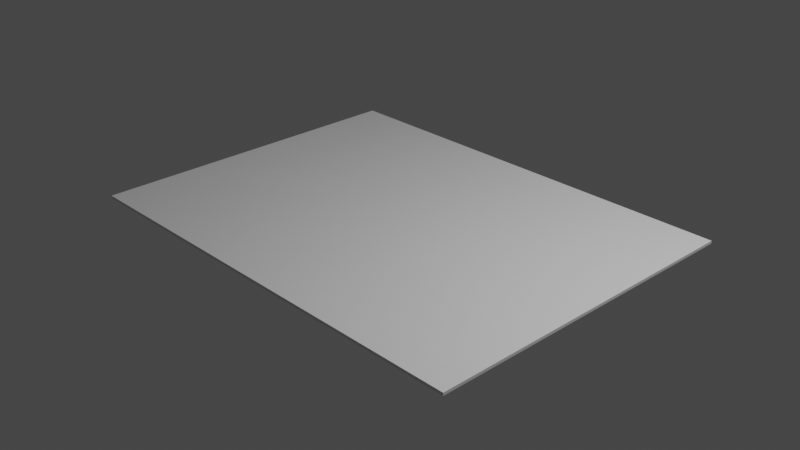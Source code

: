 # Source: journalexcerpt.blend  (saved by Blender 3.1.7; exported with 4.5.12 LTS)
import bpy
from mathutils import Matrix  # noqa: F401  (used for matrix-valued properties, if any)

bpy.ops.wm.read_factory_settings(use_empty=True)
scene = bpy.context.scene
scene.name = 'Scene'

# ---- collections
col_collection = bpy.data.collections.new('Collection'); scene.collection.children.link(col_collection)

# ---- materials (node trees are filled in below, after node groups)
mat_material = bpy.data.materials.new('Material')
mat_material.alpha_threshold = 0.0
mat_material.use_transparent_shadow = False
mat_material.line_color = (0.0, 0.0, 0.0, 1.0)

# ---- material node trees
mat_material.use_nodes = True; mat_material.node_tree.nodes.clear()
_N = mat_material.node_tree.nodes; _L = mat_material.node_tree.links
n0 = _N.new('ShaderNodeOutputMaterial'); n0.name = 'Material Output'; n0.location = (300, 300)
n1 = _N.new('ShaderNodeBsdfPrincipled'); n1.name = 'Principled BSDF'; n1.location = (10, 300)
n1.distribution = 'GGX'
n1.subsurface_method = 'RANDOM_WALK_SKIN'
n1.inputs[2].default_value = 0.4
n1.inputs[3].default_value = 1.45
n1.inputs[27].default_value = (0.0, 0.0, 0.0, 1.0)
n1.inputs[28].default_value = 1.0
_L.new(n1.outputs[0], n0.inputs[0])
n0.is_active_output = True

# ---- world
world_world = bpy.data.worlds.new('World'); scene.world = world_world
world_world.use_nodes = True; world_world.node_tree.nodes.clear()
_N = world_world.node_tree.nodes; _L = world_world.node_tree.links
n0 = _N.new('ShaderNodeOutputWorld'); n0.name = 'World Output'; n0.location = (300, 300)
n1 = _N.new('ShaderNodeBackground'); n1.name = 'Background'; n1.location = (10, 300)
n1.inputs[0].default_value = (0.05088, 0.05088, 0.05088, 1.0)
_L.new(n1.outputs[0], n0.inputs[0])
n0.is_active_output = True
world_world.color = (0.05088, 0.05088, 0.05088)
world_world.use_sun_shadow = False
world_world.sun_shadow_jitter_overblur = 0.0

# ---- cameras
cam_camera = bpy.data.cameras.new('Camera')
cam_camera.clip_end = 100.0
cam_camera.ortho_scale = 7.314

# ---- lights
light_light = bpy.data.lights.new('Light', 'POINT')
light_light.transmission_factor = 0.0
light_light.energy = 1000.0
light_light.shadow_soft_size = 0.1
light_light.shadow_maximum_resolution = 0.006
light_light.use_absolute_resolution = True

# ---- meshes
me_cube = bpy.data.meshes.new('Cube')
me_cube.from_pydata([(1.0, 1.0, 1.0), (1.0, 1.0, -1.0), (1.0, -1.0, 1.0), (1.0, -1.0, -1.0), (-1.0, 1.0, 1.0), (-1.0, 1.0, -1.0), (-1.0, -1.0, 1.0), (-1.0, -1.0, -1.0)], [], [(0, 4, 6, 2), (3, 2, 6, 7), (7, 6, 4, 5), (5, 1, 3, 7), (1, 0, 2, 3), (5, 4, 0, 1)])
_uv = me_cube.uv_layers.new(name='UVMap')
_uv.uv.foreach_set('vector', [0.625, 0.5, 0.875, 0.5, 0.875, 0.75, 0.625, 0.75, 0.375, 0.75, 0.625, 0.75, 0.625, 1.0, 0.375, 1.0, 0.375, 0.0, 0.625, 0.0, 0.625, 0.25, 0.375, 0.25, 0.125, 0.5, 0.375, 0.5, 0.375, 0.75, 0.125, 0.75, 0.375, 0.5, 0.625, 0.5, 0.625, 0.75, 0.375, 0.75, 0.375, 0.25, 0.625, 0.25, 0.625, 0.5, 0.375, 0.5])
me_cube.materials.append(mat_material)
me_cube.use_remesh_preserve_volume = False
me_cube.use_remesh_preserve_attributes = False
me_cube.use_mirror_vertex_groups = False
me_cube.update()

# ---- objects
ob_cube = bpy.data.objects.new('Cube', me_cube)
ob_light = bpy.data.objects.new('Light', light_light)
ob_camera = bpy.data.objects.new('Camera', cam_camera)

# ---- transforms, parenting, visibility, modifiers, constraints
ob_cube.location = (0.0, 0.0, 0.0)
ob_cube.scale = (2.458, 1.851, 0.01538)
ob_cube.lock_rotations_4d = False
ob_cube.empty_display_type = 'ARROWS'
ob_cube.lineart.crease_threshold = 0.0
ob_light.location = (4.076, 1.005, 5.904)
ob_light.rotation_euler = (0.6503, 0.05522, 1.866)
ob_light.lock_rotations_4d = False
ob_light.empty_display_type = 'ARROWS'
ob_light.color = (0.0, 0.0, 0.0, 0.0)
ob_light.lineart.crease_threshold = 0.0
ob_camera.location = (7.359, -6.926, 4.958)
ob_camera.rotation_euler = (1.109, 0.0, 0.8149)
ob_camera.lock_rotations_4d = False
ob_camera.empty_display_type = 'ARROWS'
ob_camera.color = (0.0, 0.0, 0.0, 0.0)
ob_camera.display_type = 'WIRE'
ob_camera.lineart.crease_threshold = 0.0

# ---- collection membership
col_collection.objects.link(ob_cube)
col_collection.objects.link(ob_light)
col_collection.objects.link(ob_camera)

# ---- scene / render settings (as saved in the file)
scene.camera = ob_camera
scene.frame_start = 1; scene.frame_end = 250; scene.frame_set(1)
scene.render.engine = 'BLENDER_EEVEE_NEXT'
scene.cycles.sampling_pattern = 'TABULATED_SOBOL'
scene.cycles.use_light_tree = False
scene.view_settings.view_transform = 'Filmic'
bpy.context.view_layer.update()
